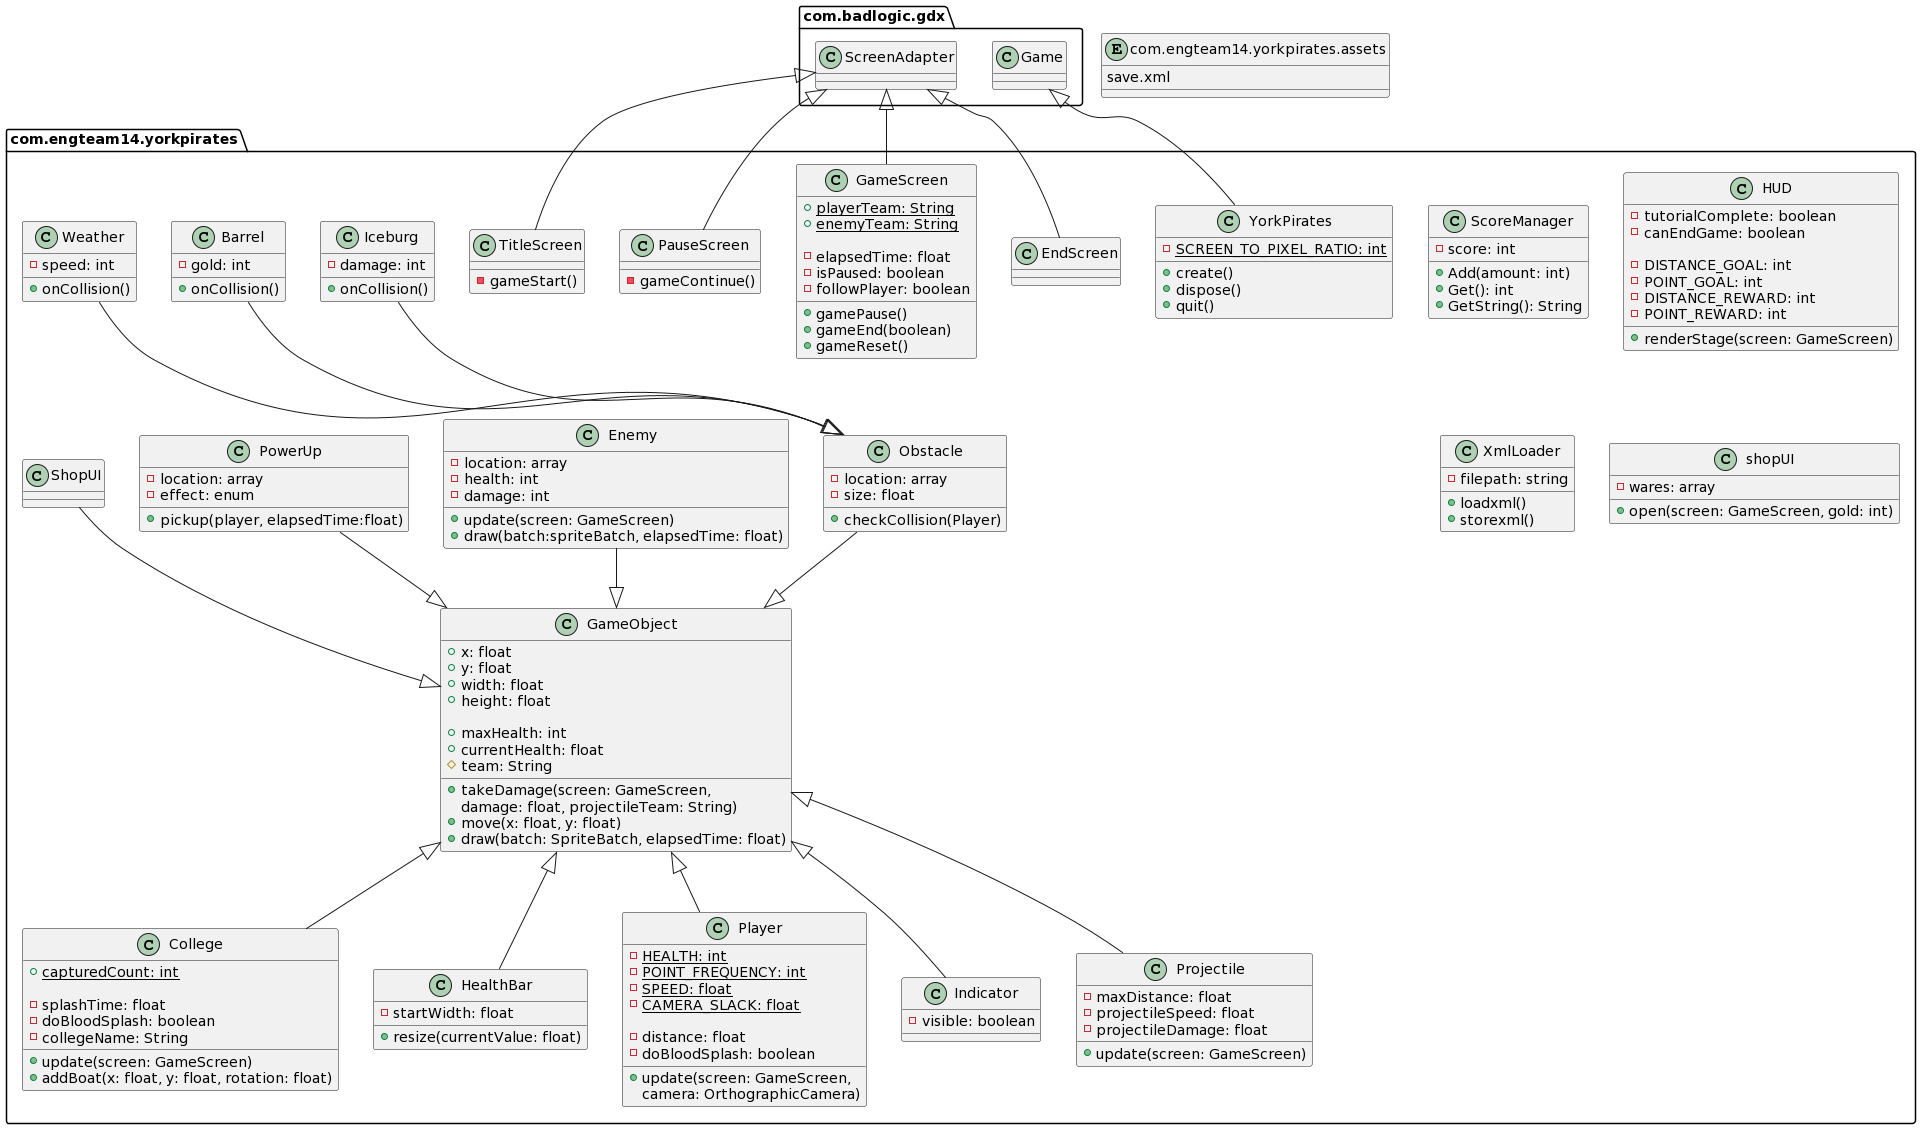

The diagram above was rendered by PlantUML. Its source (embedded in the PNG):
@startuml
class com.engteam14.yorkpirates.GameScreen {
+ {static} playerTeam: String
+ {static} enemyTeam: String

- elapsedTime: float
- isPaused: boolean
- followPlayer: boolean

+ gamePause()
+ gameEnd(boolean)
+ gameReset()
}

class com.engteam14.yorkpirates.YorkPirates {
- {static} SCREEN_TO_PIXEL_RATIO: int

+ create()
+ dispose()
+ quit()
}

class com.engteam14.yorkpirates.GameObject {
+ x: float
+ y: float
+ width: float
+ height: float

+ maxHealth: int
+ currentHealth: float
# team: String

+ takeDamage(screen: GameScreen,
damage: float, projectileTeam: String)
+ move(x: float, y: float)
+ draw(batch: SpriteBatch, elapsedTime: float)
}

class com.engteam14.yorkpirates.ScoreManager {
- score: int
+ Add(amount: int)
+ Get(): int
+ GetString(): String
}

class com.engteam14.yorkpirates.HUD {
- tutorialComplete: boolean
- canEndGame: boolean

- DISTANCE_GOAL: int
- POINT_GOAL: int
- DISTANCE_REWARD: int
- POINT_REWARD: int

+ renderStage(screen: GameScreen)
}

class com.engteam14.yorkpirates.College {
+ {static} capturedCount: int

- splashTime: float
- doBloodSplash: boolean
- collegeName: String

+ update(screen: GameScreen)
+ addBoat(x: float, y: float, rotation: float)
}

class com.engteam14.yorkpirates.TitleScreen {
- gameStart()
}

class com.engteam14.yorkpirates.HealthBar {
- startWidth: float

+ resize(currentValue: float)
}

class com.engteam14.yorkpirates.EndScreen {
}

class com.engteam14.yorkpirates.Player {
- {static} HEALTH: int
- {static} POINT_FREQUENCY: int
- {static} SPEED: float
- {static} CAMERA_SLACK: float

- distance: float
- doBloodSplash: boolean

+ update(screen: GameScreen,
camera: OrthographicCamera)
}

class com.engteam14.yorkpirates.PauseScreen {
- gameContinue()
}

class com.engteam14.yorkpirates.XmlLoader {
- filepath: string
+ loadxml()
+ storexml()
}

Entity com.engteam14.yorkpirates.assets {
save.xml
}

class com.engteam14.yorkpirates.Obstacle {
-location: array
-size: float
+checkCollision(Player)
}

class com.engteam14.yorkpirates.Iceburg{
-damage: int
+onCollision()
}

class com.engteam14.yorkpirates.Barrel{
-gold: int
+onCollision()
}

class com.engteam14.yorkpirates.Weather{
-speed: int
+onCollision()
}

class com.engteam14.yorkpirates.Enemy{
-location: array
-health: int
-damage: int
+update(screen: GameScreen)
+draw(batch:spriteBatch, elapsedTime: float)
}

class com.engteam14.yorkpirates.shopUI{
-wares: array
+open(screen: GameScreen, gold: int)
}

class com.engteam14.yorkpirates.PowerUp{
-location: array
-effect: enum
+pickup(player, elapsedTime:float)
}


class com.engteam14.yorkpirates.Indicator {
- visible: boolean
}

class com.engteam14.yorkpirates.Projectile {
- maxDistance: float
- projectileSpeed: float
- projectileDamage: float

+ update(screen: GameScreen)
}

com.badlogic.gdx.ScreenAdapter <|-- com.engteam14.yorkpirates.GameScreen
com.badlogic.gdx.Game <|-- com.engteam14.yorkpirates.YorkPirates
com.engteam14.yorkpirates.GameObject <|-- com.engteam14.yorkpirates.College
com.badlogic.gdx.ScreenAdapter <|-- com.engteam14.yorkpirates.TitleScreen
com.engteam14.yorkpirates.GameObject <|-- com.engteam14.yorkpirates.HealthBar
com.badlogic.gdx.ScreenAdapter <|-- com.engteam14.yorkpirates.EndScreen
com.engteam14.yorkpirates.GameObject <|-- com.engteam14.yorkpirates.Player
com.badlogic.gdx.ScreenAdapter <|-- com.engteam14.yorkpirates.PauseScreen
com.engteam14.yorkpirates.GameObject <|-- com.engteam14.yorkpirates.Indicator
com.engteam14.yorkpirates.GameObject <|-- com.engteam14.yorkpirates.Projectile

com.engteam14.yorkpirates.Obstacle --|> com.engteam14.yorkpirates.GameObject
com.engteam14.yorkpirates.Iceburg --|> com.engteam14.yorkpirates.Obstacle
com.engteam14.yorkpirates.Weather --|> com.engteam14.yorkpirates.Obstacle
com.engteam14.yorkpirates.Barrel --|> com.engteam14.yorkpirates.Obstacle
com.engteam14.yorkpirates.Enemy --|> com.engteam14.yorkpirates.GameObject
com.engteam14.yorkpirates.PowerUp --|> com.engteam14.yorkpirates.GameObject
com.engteam14.yorkpirates.ShopUI --|> com.engteam14.yorkpirates.GameObject
@enduml